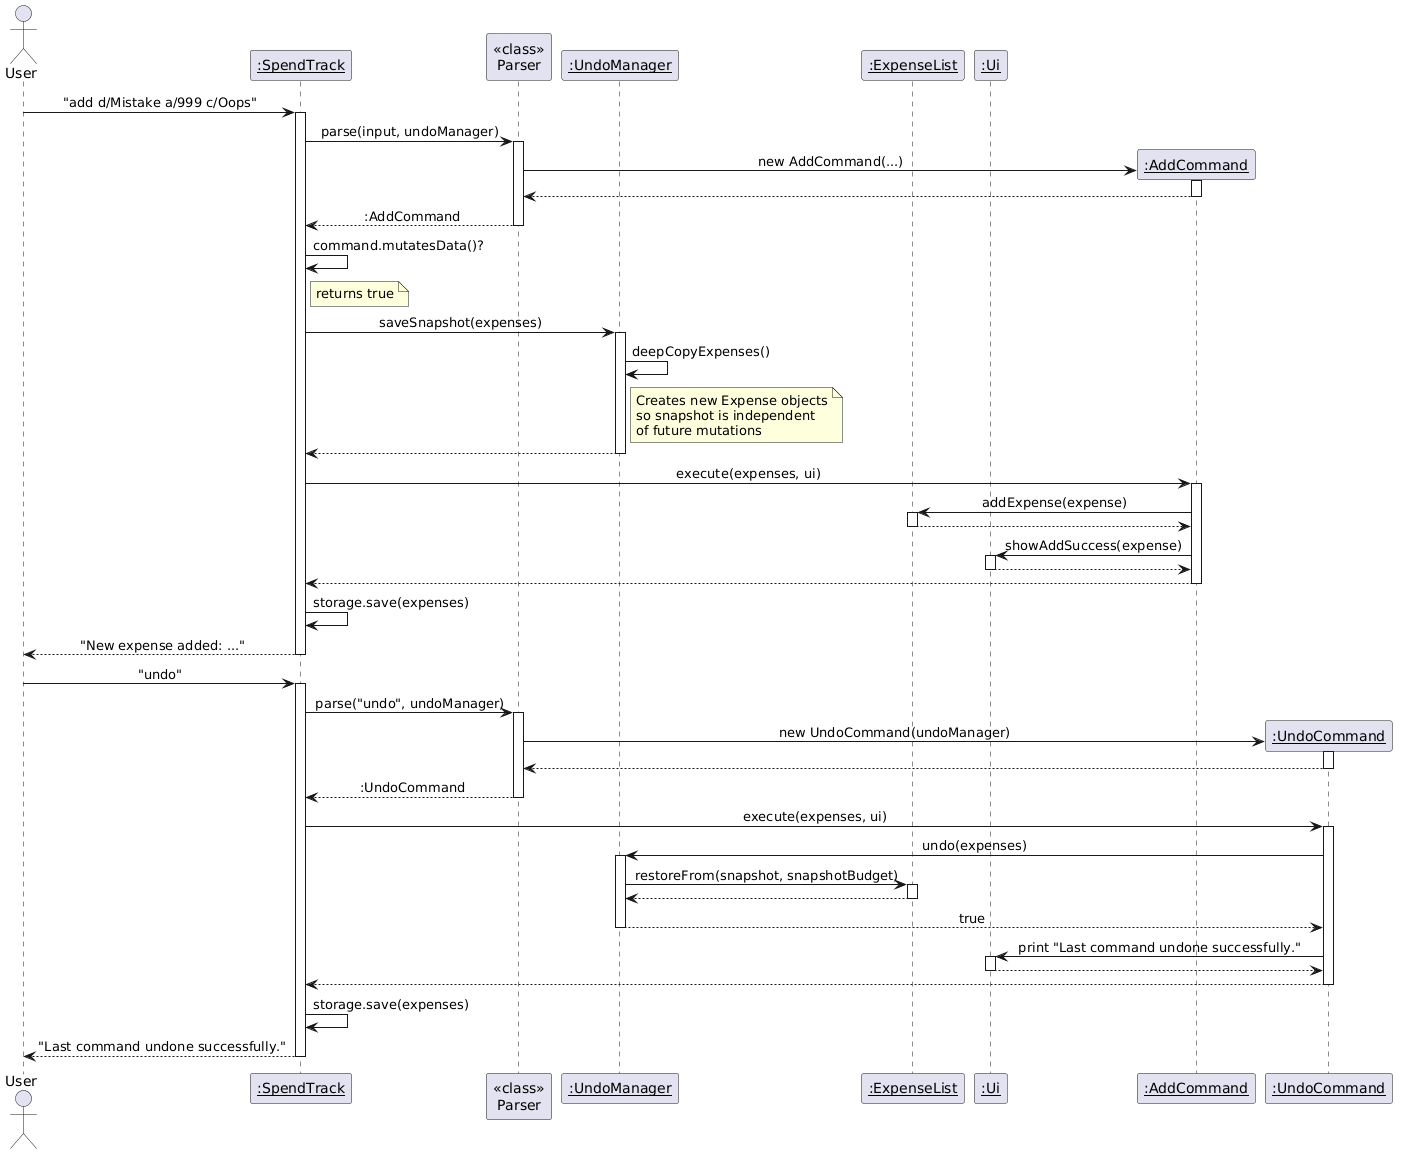

The diagram above was rendered by PlantUML. Its source (embedded in the PNG):
@startuml
!define BGCOLOR white
skinparam backgroundColor BGCOLOR
skinparam sequenceMessageAlign center

actor User
participant "<u>:SpendTrack</u>" as ST
participant "<<class>>\nParser" as P
participant "<u>:UndoManager</u>" as UM
participant "<u>:ExpenseList</u>" as EL
participant "<u>:Ui</u>" as UI

User -> ST : "add d/Mistake a/999 c/Oops"
activate ST
ST -> P : parse(input, undoManager)
activate P
create "<u>:AddCommand</u>" as AC
P -> AC : new AddCommand(...)
activate AC
AC --> P
deactivate AC
P --> ST : :AddCommand
deactivate P

ST -> ST : command.mutatesData()?
note right of ST : returns true

ST -> UM : saveSnapshot(expenses)
activate UM
UM -> UM : deepCopyExpenses()
note right of UM
  Creates new Expense objects
  so snapshot is independent
  of future mutations
end note
UM --> ST
deactivate UM

ST -> AC : execute(expenses, ui)
activate AC
AC -> EL : addExpense(expense)
activate EL
EL --> AC
deactivate EL
AC -> UI : showAddSuccess(expense)
activate UI
UI --> AC
deactivate UI
AC --> ST
deactivate AC

ST -> ST : storage.save(expenses)
ST --> User : "New expense added: ..."
deactivate ST

User -> ST : "undo"
activate ST
ST -> P : parse("undo", undoManager)
activate P
create "<u>:UndoCommand</u>" as UC
P -> UC : new UndoCommand(undoManager)
activate UC
UC --> P
deactivate UC
P --> ST : :UndoCommand
deactivate P

ST -> UC : execute(expenses, ui)
activate UC
UC -> UM : undo(expenses)
activate UM
UM -> EL : restoreFrom(snapshot, snapshotBudget)
activate EL
EL --> UM
deactivate EL
UM --> UC : true
deactivate UM
UC -> UI : print "Last command undone successfully."
activate UI
UI --> UC
deactivate UI
UC --> ST
deactivate UC

ST -> ST : storage.save(expenses)
ST --> User : "Last command undone successfully."
deactivate ST
@enduml